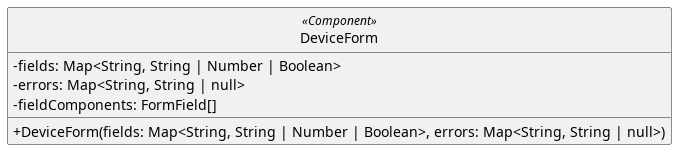

The diagram above was rendered by PlantUML. Its source (embedded in the PNG):
@startuml
skinparam linetype ortho
skinparam nodesep 80
skinparam ranksep 100
skinparam classAttributeIconSize 0
skinparam packageStyle rectangle
skinparam style strictuml

class DeviceForm <<Component>> {
  - fields: Map<String, String | Number | Boolean>
  - errors: Map<String, String | null>
  - fieldComponents: FormField[]
  
  + DeviceForm(fields: Map<String, String | Number | Boolean>, errors: Map<String, String | null>)
}
@enduml